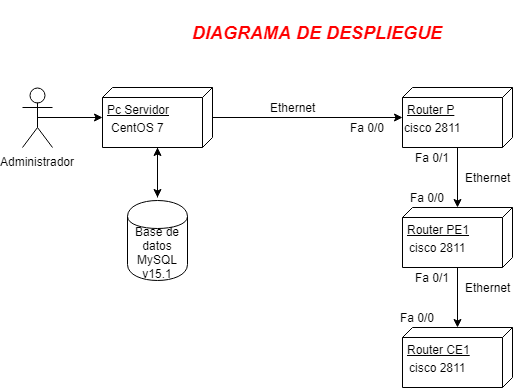

The diagram above was exported from draw.io. Its source (the exported page's mxGraphModel, read from the mxfile embedded in the PNG):
<mxGraphModel dx="872" dy="498" grid="1" gridSize="10" guides="1" tooltips="1" connect="1" arrows="1" fold="1" page="1" pageScale="1" pageWidth="827" pageHeight="1169" math="0" shadow="0">
  <root>
    <mxCell id="0" />
    <mxCell id="1" parent="0" />
    <mxCell id="R8FjpxXO5mWvUf5y9W4L-9" style="edgeStyle=orthogonalEdgeStyle;rounded=0;html=1;exitX=0.5;exitY=0.5;exitPerimeter=0;entryX=0.5;entryY=1;jettySize=auto;orthogonalLoop=1;" edge="1" parent="1" source="R8FjpxXO5mWvUf5y9W4L-1" target="R8FjpxXO5mWvUf5y9W4L-2">
      <mxGeometry relative="1" as="geometry" />
    </mxCell>
    <mxCell id="R8FjpxXO5mWvUf5y9W4L-1" value="Administrador" style="shape=umlActor;verticalLabelPosition=bottom;labelBackgroundColor=#ffffff;verticalAlign=top;html=1;outlineConnect=0;" vertex="1" parent="1">
      <mxGeometry x="90" y="137" width="30" height="60" as="geometry" />
    </mxCell>
    <mxCell id="R8FjpxXO5mWvUf5y9W4L-6" style="edgeStyle=orthogonalEdgeStyle;rounded=0;html=1;exitX=0.5;exitY=0;entryX=0.5;entryY=1;jettySize=auto;orthogonalLoop=1;" edge="1" parent="1" source="R8FjpxXO5mWvUf5y9W4L-2" target="R8FjpxXO5mWvUf5y9W4L-3">
      <mxGeometry relative="1" as="geometry" />
    </mxCell>
    <mxCell id="R8FjpxXO5mWvUf5y9W4L-22" style="edgeStyle=orthogonalEdgeStyle;rounded=0;html=1;exitX=1;exitY=0.5;jettySize=auto;orthogonalLoop=1;entryX=0;entryY=0.5;" edge="1" parent="1" source="R8FjpxXO5mWvUf5y9W4L-2">
      <mxGeometry relative="1" as="geometry">
        <mxPoint x="225" y="247" as="targetPoint" />
      </mxGeometry>
    </mxCell>
    <mxCell id="R8FjpxXO5mWvUf5y9W4L-2" value="Pc Servidor" style="verticalAlign=top;align=left;spacingTop=8;spacingLeft=2;spacingRight=12;shape=cube;size=10;direction=south;fontStyle=4;html=1;" vertex="1" parent="1">
      <mxGeometry x="170" y="137" width="110" height="60" as="geometry" />
    </mxCell>
    <mxCell id="R8FjpxXO5mWvUf5y9W4L-7" style="edgeStyle=orthogonalEdgeStyle;rounded=0;html=1;exitX=1;exitY=0.5;entryX=0;entryY=0.5;jettySize=auto;orthogonalLoop=1;" edge="1" parent="1" source="R8FjpxXO5mWvUf5y9W4L-3" target="R8FjpxXO5mWvUf5y9W4L-4">
      <mxGeometry relative="1" as="geometry" />
    </mxCell>
    <mxCell id="R8FjpxXO5mWvUf5y9W4L-3" value="Router P" style="verticalAlign=top;align=left;spacingTop=8;spacingLeft=2;spacingRight=12;shape=cube;size=10;direction=south;fontStyle=4;html=1;" vertex="1" parent="1">
      <mxGeometry x="470" y="137" width="110" height="60" as="geometry" />
    </mxCell>
    <mxCell id="R8FjpxXO5mWvUf5y9W4L-8" style="edgeStyle=orthogonalEdgeStyle;rounded=0;html=1;exitX=1;exitY=0.5;entryX=0;entryY=0.5;jettySize=auto;orthogonalLoop=1;" edge="1" parent="1" source="R8FjpxXO5mWvUf5y9W4L-4" target="R8FjpxXO5mWvUf5y9W4L-5">
      <mxGeometry relative="1" as="geometry" />
    </mxCell>
    <mxCell id="R8FjpxXO5mWvUf5y9W4L-4" value="Router PE1" style="verticalAlign=top;align=left;spacingTop=8;spacingLeft=2;spacingRight=12;shape=cube;size=10;direction=south;fontStyle=4;html=1;" vertex="1" parent="1">
      <mxGeometry x="470" y="257" width="110" height="60" as="geometry" />
    </mxCell>
    <mxCell id="R8FjpxXO5mWvUf5y9W4L-5" value="Router CE1" style="verticalAlign=top;align=left;spacingTop=8;spacingLeft=2;spacingRight=12;shape=cube;size=10;direction=south;fontStyle=4;html=1;" vertex="1" parent="1">
      <mxGeometry x="470" y="377" width="110" height="60" as="geometry" />
    </mxCell>
    <mxCell id="R8FjpxXO5mWvUf5y9W4L-10" value="Ethernet" style="text;html=1;resizable=0;autosize=1;align=center;verticalAlign=middle;points=[];fillColor=none;strokeColor=none;rounded=0;" vertex="1" parent="1">
      <mxGeometry x="330" y="147" width="60" height="20" as="geometry" />
    </mxCell>
    <mxCell id="R8FjpxXO5mWvUf5y9W4L-11" value="Ethernet" style="text;html=1;resizable=0;autosize=1;align=center;verticalAlign=middle;points=[];fillColor=none;strokeColor=none;rounded=0;" vertex="1" parent="1">
      <mxGeometry x="525" y="217" width="60" height="20" as="geometry" />
    </mxCell>
    <mxCell id="R8FjpxXO5mWvUf5y9W4L-12" value="Ethernet" style="text;html=1;resizable=0;autosize=1;align=center;verticalAlign=middle;points=[];fillColor=none;strokeColor=none;rounded=0;" vertex="1" parent="1">
      <mxGeometry x="525" y="327" width="60" height="20" as="geometry" />
    </mxCell>
    <mxCell id="R8FjpxXO5mWvUf5y9W4L-13" value="Fa 0/0" style="text;html=1;resizable=0;autosize=1;align=center;verticalAlign=middle;points=[];fillColor=none;strokeColor=none;rounded=0;" vertex="1" parent="1">
      <mxGeometry x="410" y="167" width="50" height="20" as="geometry" />
    </mxCell>
    <mxCell id="R8FjpxXO5mWvUf5y9W4L-14" value="Fa 0/0" style="text;html=1;resizable=0;autosize=1;align=center;verticalAlign=middle;points=[];fillColor=none;strokeColor=none;rounded=0;" vertex="1" parent="1">
      <mxGeometry x="460" y="357" width="50" height="20" as="geometry" />
    </mxCell>
    <mxCell id="R8FjpxXO5mWvUf5y9W4L-15" value="Fa 0/0" style="text;html=1;resizable=0;autosize=1;align=center;verticalAlign=middle;points=[];fillColor=none;strokeColor=none;rounded=0;" vertex="1" parent="1">
      <mxGeometry x="470" y="237" width="50" height="20" as="geometry" />
    </mxCell>
    <mxCell id="R8FjpxXO5mWvUf5y9W4L-16" value="Fa 0/1" style="text;html=1;resizable=0;autosize=1;align=center;verticalAlign=middle;points=[];fillColor=none;strokeColor=none;rounded=0;" vertex="1" parent="1">
      <mxGeometry x="475" y="197" width="50" height="20" as="geometry" />
    </mxCell>
    <mxCell id="R8FjpxXO5mWvUf5y9W4L-17" value="Fa 0/1" style="text;html=1;resizable=0;autosize=1;align=center;verticalAlign=middle;points=[];fillColor=none;strokeColor=none;rounded=0;" vertex="1" parent="1">
      <mxGeometry x="475" y="317" width="50" height="20" as="geometry" />
    </mxCell>
    <mxCell id="R8FjpxXO5mWvUf5y9W4L-18" value="&lt;h1&gt;&lt;font size=&quot;1&quot; color=&quot;#ff0000&quot;&gt;&lt;b&gt;&lt;i style=&quot;font-size: 18px&quot;&gt;DIAGRAMA DE DESPLIEGUE&lt;/i&gt;&lt;/b&gt;&lt;/font&gt;&lt;/h1&gt;" style="text;html=1;resizable=0;autosize=1;align=center;verticalAlign=middle;points=[];fillColor=none;strokeColor=none;rounded=0;" vertex="1" parent="1">
      <mxGeometry x="250" y="50" width="270" height="60" as="geometry" />
    </mxCell>
    <mxCell id="R8FjpxXO5mWvUf5y9W4L-19" value="CentOS 7&lt;br&gt;" style="text;html=1;resizable=0;autosize=1;align=center;verticalAlign=middle;points=[];fillColor=none;strokeColor=none;rounded=0;" vertex="1" parent="1">
      <mxGeometry x="170" y="167" width="70" height="20" as="geometry" />
    </mxCell>
    <mxCell id="R8FjpxXO5mWvUf5y9W4L-23" style="edgeStyle=orthogonalEdgeStyle;rounded=0;html=1;exitX=0;exitY=0.5;entryX=1;entryY=0.5;jettySize=auto;orthogonalLoop=1;" edge="1" parent="1" target="R8FjpxXO5mWvUf5y9W4L-2">
      <mxGeometry relative="1" as="geometry">
        <mxPoint x="225" y="247" as="sourcePoint" />
      </mxGeometry>
    </mxCell>
    <mxCell id="R8FjpxXO5mWvUf5y9W4L-24" value="cisco 2811&lt;br&gt;" style="text;html=1;resizable=0;autosize=1;align=center;verticalAlign=middle;points=[];fillColor=none;strokeColor=none;rounded=0;" vertex="1" parent="1">
      <mxGeometry x="465" y="167" width="70" height="20" as="geometry" />
    </mxCell>
    <mxCell id="R8FjpxXO5mWvUf5y9W4L-25" value="cisco 2811&lt;br&gt;" style="text;html=1;resizable=0;autosize=1;align=center;verticalAlign=middle;points=[];fillColor=none;strokeColor=none;rounded=0;" vertex="1" parent="1">
      <mxGeometry x="470" y="287" width="70" height="20" as="geometry" />
    </mxCell>
    <mxCell id="R8FjpxXO5mWvUf5y9W4L-26" value="cisco 2811&lt;br&gt;" style="text;html=1;resizable=0;autosize=1;align=center;verticalAlign=middle;points=[];fillColor=none;strokeColor=none;rounded=0;" vertex="1" parent="1">
      <mxGeometry x="470" y="407" width="70" height="20" as="geometry" />
    </mxCell>
    <mxCell id="R8FjpxXO5mWvUf5y9W4L-27" value="Base de datos MySQL v15.1" style="shape=cylinder;whiteSpace=wrap;html=1;boundedLbl=1;backgroundOutline=1;" vertex="1" parent="1">
      <mxGeometry x="195" y="250" width="60" height="80" as="geometry" />
    </mxCell>
  </root>
</mxGraphModel>